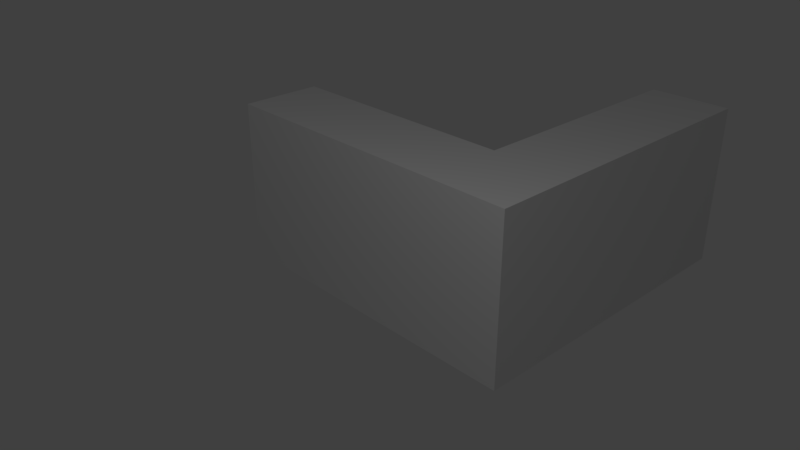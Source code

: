 # Source: WallTop_2.blend  (saved by Blender 2.79.0; exported with 4.5.12 LTS)
import bpy
from mathutils import Matrix  # noqa: F401  (used for matrix-valued properties, if any)

bpy.ops.wm.read_factory_settings(use_empty=True)
scene = bpy.context.scene
scene.name = 'Scene'

# ---- collections
col_collection_1 = bpy.data.collections.new('Collection 1'); scene.collection.children.link(col_collection_1)

# ---- materials (node trees are filled in below, after node groups)
mat_material = bpy.data.materials.new('Material')
mat_material.alpha_threshold = 0.0
mat_material.use_transparent_shadow = False
mat_material.roughness = 0.5
mat_material.line_color = (0.0, 0.0, 0.0, 1.0)

# ---- material node trees

# ---- world
world_world = bpy.data.worlds.new('World'); scene.world = world_world
world_world.color = (0.05088, 0.05088, 0.05088)
world_world.use_sun_shadow = False
world_world.sun_shadow_jitter_overblur = 0.0
world_world.cycles.sampling_method = 'MANUAL'

# ---- cameras
cam_camera = bpy.data.cameras.new('Camera')
cam_camera.clip_end = 100.0
cam_camera.lens = 35.0
cam_camera.sensor_width = 32.0
cam_camera.sensor_height = 18.0
cam_camera.ortho_scale = 7.314
cam_camera.dof.focus_distance = 0.0
cam_camera.dof.aperture_fstop = 128.0

# ---- lights
light_lamp = bpy.data.lights.new('Lamp', 'POINT')
light_lamp.transmission_factor = 0.0
light_lamp.cutoff_distance = 30.0
light_lamp.energy = 100.0
light_lamp.shadow_buffer_clip_start = 1.001
light_lamp.shadow_soft_size = 0.1
light_lamp.shadow_maximum_resolution = 0.006
light_lamp.use_absolute_resolution = True

# ---- meshes
me_cube = bpy.data.meshes.new('Cube')
me_cube.from_pydata([(1.0, 1.0, 0.0), (2.0, 0.0, 0.0), (-1.0, 0.0, 0.0), (-1.0, 1.0, 0.0), (1.0, 1.0, 1.0), (2.0, -4.768e-07, 1.0), (-1.0, 4.768e-07, 1.0), (-1.0, 1.0, 1.0), (3.0, -1.0, 0.0), (-1.0, -1.0, 0.0), (3.0, -1.0, 1.0), (-1.0, -1.0, 1.0), (2.0, -4.768e-07, 2.0), (-1.0, 4.768e-07, 2.0), (3.0, -1.0, 2.0), (-1.0, -1.0, 2.0), (1.0, 3.0, 0.0), (2.0, 3.0, 0.0), (1.0, 3.0, 1.0), (2.0, 3.0, 1.0), (3.0, 3.0, 0.0), (3.0, 3.0, 1.0), (3.0, 3.0, 2.0), (2.0, 3.0, 2.0)], [], [(0, 1, 2, 3), (4, 7, 6, 5), (14, 10, 21, 22), (5, 6, 13, 12), (2, 6, 7, 3), (4, 0, 3, 7), (8, 10, 11, 9), (6, 2, 9, 11), (4, 5, 19, 18), (2, 1, 8, 9), (12, 13, 15, 14), (8, 1, 17, 20), (11, 10, 14, 15), (6, 11, 15, 13), (16, 18, 19, 17), (17, 19, 21, 20), (21, 19, 23, 22), (0, 4, 18, 16), (10, 8, 20, 21), (1, 0, 16, 17), (5, 12, 23, 19), (12, 14, 22, 23)])
_uv = me_cube.uv_layers.new(name='UVMap')
_uv.uv.foreach_set('vector', [0.7002, 0.1999, 0.8001, 0.2998, 0.8001, 0.000288, 0.7002, 0.000288, 0.25, 0.75, 0.25, 0.5, 0.375, 0.5, 0.375, 0.875, 0.0, 1.0, 0.0, 0.875, 0.5, 0.875, 0.5, 1.0, 0.125, 0.875, 0.5, 0.875, 0.5, 1.0, 0.125, 1.0, 0.375, 0.75, 0.375, 0.875, 0.25, 0.875, 0.25, 0.75, 0.25, 0.875, 0.25, 0.75, 0.5, 0.75, 0.5, 0.875, 0.5, 0.75, 0.5, 0.875, 0.0, 0.875, 0.0, 0.75, 0.375, 0.875, 0.375, 0.75, 0.5, 0.75, 0.5, 0.875, 0.25, 0.75, 0.375, 0.875, 0.0, 0.875, 0.0, 0.75, 0.8006, 0.3003, 0.8006, 0.5998, 0.9005, 0.6997, 0.9005, 0.3003, 0.375, 0.875, 0.375, 0.5, 0.5, 0.5, 0.5, 1.0, 0.5998, 0.3003, 0.5, 0.4002, 0.5, 0.6997, 0.5998, 0.6997, 0.0, 0.875, 0.5, 0.875, 0.5, 1.0, 0.0, 1.0, 0.375, 0.875, 0.5, 0.875, 0.5, 1.0, 0.375, 1.0, 0.25, 0.75, 0.25, 0.875, 0.125, 0.875, 0.125, 0.75, 0.125, 0.75, 0.125, 0.875, 0.0, 0.875, 0.0, 0.75, 0.0, 0.875, 0.125, 0.875, 0.125, 1.0, 0.0, 1.0, 0.25, 0.75, 0.25, 0.875, 0.0, 0.875, 0.0, 0.75, 0.0, 0.875, 0.0, 0.75, 0.5, 0.75, 0.5, 0.875, 0.5, 0.4002, 0.4002, 0.5, 0.4002, 0.6997, 0.5, 0.6997, 0.375, 0.875, 0.375, 1.0, 0.0, 1.0, 0.0, 0.875, 0.375, 0.875, 0.5, 1.0, 0.0, 1.0, 0.0, 0.875])
me_cube.materials.append(mat_material)
me_cube.use_remesh_preserve_volume = False
me_cube.use_remesh_preserve_attributes = False
me_cube.use_mirror_vertex_groups = False
me_cube.update()

# ---- objects
ob_cube = bpy.data.objects.new('Cube', me_cube)
ob_lamp = bpy.data.objects.new('Lamp', light_lamp)
ob_camera = bpy.data.objects.new('Camera', cam_camera)

# ---- transforms, parenting, visibility, modifiers, constraints
ob_cube.location = (0.0, 0.0, 0.0)
ob_cube.lock_rotations_4d = False
ob_cube.empty_display_type = 'ARROWS'
ob_cube.lineart.crease_threshold = 0.0
ob_lamp.location = (4.076, -3.775, 5.904)
ob_lamp.rotation_euler = (0.6503, 0.05522, 1.866)
ob_lamp.lock_rotations_4d = False
ob_lamp.empty_display_type = 'ARROWS'
ob_lamp.color = (0.0, 0.0, 0.0, 0.0)
ob_lamp.lineart.crease_threshold = 0.0
ob_camera.location = (7.481, -6.508, 5.344)
ob_camera.rotation_euler = (1.109, 0.0, 0.8149)
ob_camera.lock_rotations_4d = False
ob_camera.empty_display_type = 'ARROWS'
ob_camera.color = (0.0, 0.0, 0.0, 0.0)
ob_camera.display_type = 'WIRE'
ob_camera.lineart.crease_threshold = 0.0

# ---- collection membership
col_collection_1.objects.link(ob_cube)
col_collection_1.objects.link(ob_lamp)
col_collection_1.objects.link(ob_camera)

# ---- scene / render settings (as saved in the file)
scene.camera = ob_camera
scene.frame_start = 1; scene.frame_end = 250; scene.frame_set(1)
scene.render.engine = 'BLENDER_EEVEE_NEXT'
scene.render.resolution_percentage = 50
scene.render.dither_intensity = 0.0
scene.cycles.use_denoising = False
scene.cycles.samples = 128
scene.cycles.sampling_pattern = 'TABULATED_SOBOL'
scene.cycles.use_adaptive_sampling = False
scene.cycles.use_light_tree = False
scene.cycles.blur_glossy = 0.0
scene.cycles.sample_clamp_indirect = 0.0
scene.view_settings.view_transform = 'Standard'
bpy.context.view_layer.update()
